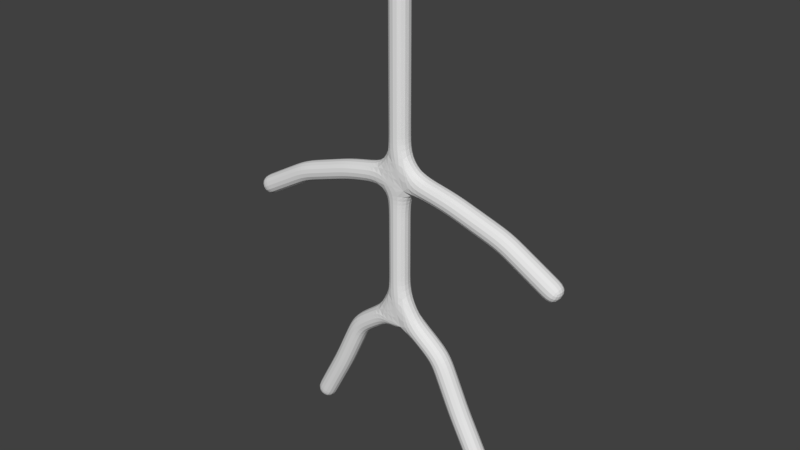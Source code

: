# Source: Monster_Generator.blend  (saved by Blender 2.79.0; exported with 4.5.12 LTS)
import bpy
from mathutils import Matrix  # noqa: F401  (used for matrix-valued properties, if any)

bpy.ops.wm.read_factory_settings(use_empty=True)
scene = bpy.context.scene
scene.name = 'Scene'

# ---- collections
col_collection_1 = bpy.data.collections.new('Collection 1'); scene.collection.children.link(col_collection_1)

# ---- world
world_world = bpy.data.worlds.new('World'); scene.world = world_world
world_world.color = (0.05088, 0.05088, 0.05088)
world_world.use_sun_shadow = False
world_world.sun_shadow_jitter_overblur = 0.0
world_world.cycles.sampling_method = 'MANUAL'

# ---- meshes
me_monstre = bpy.data.meshes.new('Monstre')
me_monstre.from_pydata([(4.155, 0.0, 1.775), (2.742, 0.0, 2.582), (1.421, 0.0, 3.006), (1.166, 0.0, -0.8712), (1.722, 0.0, -2.087), (2.436, 0.0, -3.449), (0.0, 0.0, 0.0), (-4.155, 0.0, 1.775), (-2.742, 0.0, 2.582), (-1.421, 0.0, 3.006), (0.0, 0.0, 3.314), (0.0, 0.0, 1.813), (-1.166, 0.0, -0.8712), (-1.722, 0.0, -2.087), (-2.436, 0.0, -3.449), (0.0, 0.0, 7.78)], [(1, 0), (2, 1), (10, 2), (11, 10), (6, 11), (3, 6), (4, 3), (5, 4), (10, 15), (8, 7), (9, 8), (10, 9), (12, 6), (13, 12), (14, 13)], [])
me_monstre.use_remesh_preserve_volume = False
me_monstre.use_remesh_preserve_attributes = False
me_monstre.use_mirror_vertex_groups = False
me_monstre.update()
arm_monstre = bpy.data.armatures.new('Monstre')  # bones are not reproduced

# ---- objects
ob_monstre = bpy.data.objects.new('Monstre', arm_monstre)
ob_monstre_001 = bpy.data.objects.new('Monstre.001', me_monstre)

# ---- transforms, parenting, visibility, modifiers, constraints
ob_monstre.location = (0.0, 0.0, 0.0)
ob_monstre.show_in_front = True
ob_monstre.lineart.crease_threshold = 0.0
ob_monstre_001.parent = ob_monstre
ob_monstre_001.location = (0.0, 0.0, 0.0)
ob_monstre_001.lineart.crease_threshold = 0.0
_vg = ob_monstre_001.vertex_groups.new(name='Bone.04')
_vg.add([6, 11], 1.0, 'REPLACE')
_vg = ob_monstre_001.vertex_groups.new(name='Bone.03')
_vg.add([10, 11], 1.0, 'REPLACE')
_vg = ob_monstre_001.vertex_groups.new(name='Bone.02')
_vg.add([2, 10], 1.0, 'REPLACE')
_vg = ob_monstre_001.vertex_groups.new(name='Bone.01')
_vg.add([1, 2], 1.0, 'REPLACE')
_vg = ob_monstre_001.vertex_groups.new(name='Bone.00')
_vg.add([0, 1], 1.0, 'REPLACE')
_vg = ob_monstre_001.vertex_groups.new(name='Bone.08')
_vg.add([10, 15], 1.0, 'REPLACE')
_vg = ob_monstre_001.vertex_groups.new(name='Bone.11')
_vg.add([9, 10], 1.0, 'REPLACE')
_vg = ob_monstre_001.vertex_groups.new(name='Bone.10')
_vg.add([8, 9], 1.0, 'REPLACE')
_vg = ob_monstre_001.vertex_groups.new(name='Bone.09')
_vg.add([7, 8], 1.0, 'REPLACE')
_vg = ob_monstre_001.vertex_groups.new(name='Bone.05')
_vg.add([3, 6], 1.0, 'REPLACE')
_vg = ob_monstre_001.vertex_groups.new(name='Bone.06')
_vg.add([3, 4], 1.0, 'REPLACE')
_vg = ob_monstre_001.vertex_groups.new(name='Bone.07')
_vg.add([4, 5], 1.0, 'REPLACE')
_vg = ob_monstre_001.vertex_groups.new(name='Bone.12')
_vg.add([6, 12], 1.0, 'REPLACE')
_vg = ob_monstre_001.vertex_groups.new(name='Bone.13')
_vg.add([12, 13], 1.0, 'REPLACE')
_vg = ob_monstre_001.vertex_groups.new(name='Bone.14')
_vg.add([13, 14], 1.0, 'REPLACE')
_m = ob_monstre_001.modifiers.new('Skin', 'SKIN')
_m = ob_monstre_001.modifiers.new('Armature', 'ARMATURE')
_m.object = ob_monstre
_m.use_deform_preserve_volume = True
_m = ob_monstre_001.modifiers.new('Subsurf', 'SUBSURF')
_m.uv_smooth = 'PRESERVE_CORNERS'
_m.quality = 2
_m.levels = 3
_m.show_only_control_edges = False

# ---- collection membership
col_collection_1.objects.link(ob_monstre)
col_collection_1.objects.link(ob_monstre_001)

# ---- scene / render settings (as saved in the file)
scene.frame_start = 1; scene.frame_end = 400; scene.frame_set(212)
scene.render.engine = 'BLENDER_EEVEE_NEXT'
scene.render.resolution_percentage = 50
scene.render.fps = 60
scene.render.dither_intensity = 0.0
scene.cycles.use_denoising = False
scene.cycles.samples = 128
scene.cycles.sampling_pattern = 'TABULATED_SOBOL'
scene.cycles.use_adaptive_sampling = False
scene.cycles.use_light_tree = False
scene.cycles.blur_glossy = 0.0
scene.cycles.sample_clamp_indirect = 0.0
scene.view_settings.view_transform = 'Standard'
bpy.context.view_layer.update()

# ---- added for rendering (the .blend has no active camera and no usable light): camera, sun
cam_auto = bpy.data.cameras.new('AutoCamera')
cam_auto.lens = 50.0
cam_auto.sensor_width = 36.0
cam_auto.clip_end = 1000.0
ob_auto_camera = bpy.data.objects.new('AutoCamera', cam_auto)
scene.collection.objects.link(ob_auto_camera)
ob_auto_camera.location = (13.7798, -16.5358, 13.0981)
ob_auto_camera.rotation_euler = (1.09748, -7.21219e-08, 0.694738)
scene.camera = ob_auto_camera
light_auto_sun = bpy.data.lights.new('AutoSun', 'SUN')
light_auto_sun.energy = 3.0
light_auto_sun.angle = 0.0523599
ob_auto_sun = bpy.data.objects.new('AutoSun', light_auto_sun)
scene.collection.objects.link(ob_auto_sun)
ob_auto_sun.rotation_euler = (0.872665, 0.174533, 0.523599)
bpy.context.view_layer.update()
